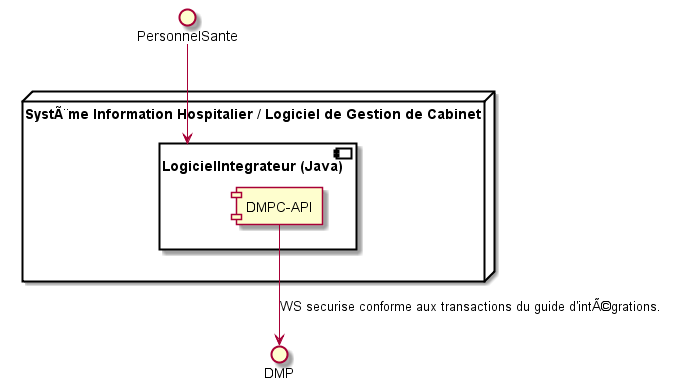

The diagram above was rendered by PlantUML. Its source (embedded in the PNG):
@startuml
node "Système Information Hospitalier / Logiciel de Gestion de Cabinet" {
    component "LogicielIntegrateur (Java)" as LogicielSante  {
        component "DMPC-API" as DMPC_API
    }
 } 
PersonnelSante -r-> LogicielSante
DMPC_API -r-> DMP : WS securise conforme aux transactions du guide d'intégrations.
@enduml